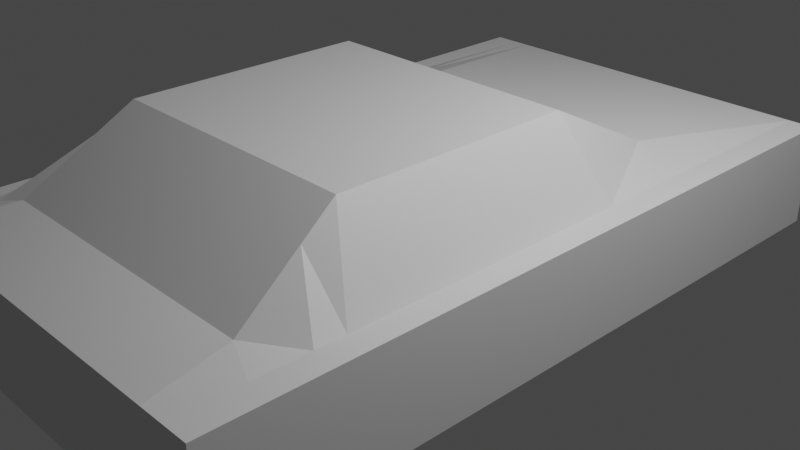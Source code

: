 # Source: mahcar1.blend  (saved by Blender 3.3.6; exported with 4.5.12 LTS)
import bpy
from mathutils import Matrix  # noqa: F401  (used for matrix-valued properties, if any)

bpy.ops.wm.read_factory_settings(use_empty=True)
scene = bpy.context.scene
scene.name = 'Scene'

# ---- collections
col_collection = bpy.data.collections.new('Collection'); scene.collection.children.link(col_collection)

# ---- materials (node trees are filled in below, after node groups)
mat_material = bpy.data.materials.new('Material')
mat_material.alpha_threshold = 0.0
mat_material.use_transparent_shadow = False
mat_material.roughness = 0.5
mat_material.line_color = (0.0, 0.0, 0.0, 1.0)

# ---- material node trees
mat_material.use_nodes = True; mat_material.node_tree.nodes.clear()
_N = mat_material.node_tree.nodes; _L = mat_material.node_tree.links
n0 = _N.new('ShaderNodeOutputMaterial'); n0.name = 'Material Output'; n0.location = (300, 300)
n1 = _N.new('ShaderNodeBsdfPrincipled'); n1.name = 'Principled BSDF'; n1.location = (10, 300)
n1.distribution = 'GGX'
n1.subsurface_method = 'RANDOM_WALK_SKIN'
n1.inputs[3].default_value = 1.45
n1.inputs[27].default_value = (0.0, 0.0, 0.0, 1.0)
n1.inputs[28].default_value = 1.0
_L.new(n1.outputs[0], n0.inputs[0])
n0.is_active_output = True

# ---- world
world_world = bpy.data.worlds.new('World'); scene.world = world_world
world_world.use_nodes = True; world_world.node_tree.nodes.clear()
_N = world_world.node_tree.nodes; _L = world_world.node_tree.links
n0 = _N.new('ShaderNodeOutputWorld'); n0.name = 'World Output'; n0.location = (300, 300)
n1 = _N.new('ShaderNodeBackground'); n1.name = 'Background'; n1.location = (10, 300)
n1.inputs[0].default_value = (0.05088, 0.05088, 0.05088, 1.0)
_L.new(n1.outputs[0], n0.inputs[0])
n0.is_active_output = True
world_world.color = (0.05088, 0.05088, 0.05088)
world_world.use_sun_shadow = False
world_world.sun_shadow_jitter_overblur = 0.0

# ---- cameras
cam_camera = bpy.data.cameras.new('Camera')
cam_camera.clip_end = 100.0
cam_camera.ortho_scale = 7.314

# ---- lights
light_light = bpy.data.lights.new('Light', 'POINT')
light_light.transmission_factor = 0.0
light_light.energy = 1000.0
light_light.shadow_soft_size = 0.1
light_light.shadow_maximum_resolution = 0.006
light_light.use_absolute_resolution = True

# ---- meshes
me_cube = bpy.data.meshes.new('Cube')
me_cube.from_pydata([(1.0, 1.0, 1.0), (1.0, 1.0, -1.0), (1.0, -1.0, 1.0), (1.0, -1.0, -1.0), (-1.0, 1.0, 1.0), (-1.0, 1.0, -1.0), (-1.0, -1.0, 1.0), (-1.0, -1.0, -1.0), (-1.0, 0.6, -1.0), (-1.0, 0.2, -1.0), (-1.0, -0.2, -1.0), (-1.0, -0.6, -1.0), (1.0, 0.6, 1.0), (1.0, 0.2, 1.0), (1.0, -0.2, 1.0), (1.0, -0.6, 1.0), (-1.0, -0.6, 1.0), (-1.0, -0.2, 1.0), (-1.0, 0.2, 1.0), (-1.0, 0.6, 1.0), (1.0, -0.6, -1.0), (1.0, -0.2, -1.0), (1.0, 0.2, -1.0), (1.0, 0.6, -1.0), (0.8774, 1.0, -1.0), (0.8774, -1.0, 1.0), (0.8774, -1.0, -1.0), (0.8774, 1.0, 1.0), (0.8774, 0.6, -1.0), (0.8774, 0.2, -1.0), (0.8774, -0.2, -1.0), (0.8774, -0.6, -1.0), (0.8774, 0.6, 1.0), (0.8774, 0.2, 1.0), (0.8774, -0.2, 1.0), (0.8774, -0.6, 1.0), (0.7545, 1.0, -1.0), (0.7545, -1.0, 1.0), (0.7545, 0.6, -1.0), (0.7545, 0.2, -1.0), (0.7545, -0.2, -1.0), (0.7545, -0.6, -1.0), (0.7545, -1.0, -1.0), (0.7545, 1.0, 1.0), (0.6238, 0.4987, 1.268), (0.6238, 0.1662, 2.461), (0.6238, -0.1662, 2.461), (0.6238, -0.4987, 2.461), (-0.898, 1.0, -1.0), (-0.898, -1.0, 1.0), (-0.898, 0.6, -1.0), (-0.898, 0.2, -1.0), (-0.898, -0.2, -1.0), (-0.898, -0.6, -1.0), (-0.898, -1.0, -1.0), (-0.898, 1.0, 1.0), (-0.898, 0.6, 1.0), (-0.898, 0.2, 1.0), (-0.898, -0.2, 1.0), (-0.898, -0.6, 1.0), (-0.7938, -1.0, -1.0), (-0.7938, 1.0, 1.0), (-0.6631, 0.4987, 1.268), (-0.6631, 0.1662, 2.461), (-0.6631, -0.1662, 2.461), (-0.6631, -0.4987, 2.461), (-0.7938, 1.0, -1.0), (-0.7938, -1.0, 1.0), (-0.7938, 0.6, -1.0), (-0.7938, 0.2, -1.0), (-0.7938, -0.2, -1.0), (-0.7938, -0.6, -1.0), (0.6009, -1.0, -1.0), (0.6009, 1.0, 1.0), (0.4961, 0.4987, 1.268), (0.4961, 0.1662, 2.461), (0.4961, -0.1662, 2.461), (0.4961, -0.4987, 2.461), (0.6009, 1.0, -1.0), (0.6009, -1.0, 1.0), (0.6009, 0.6, -1.0), (0.6009, 0.2, -1.0), (0.6009, -0.2, -1.0), (0.6009, -0.6, -1.0), (-0.6564, 1.0, -1.0), (-0.6564, -1.0, 1.0), (-0.6564, 0.6, -1.0), (-0.6564, 0.2, -1.0), (-0.6564, -0.2, -1.0), (-0.6564, -0.6, -1.0), (-0.6564, -1.0, -1.0), (-0.6564, 1.0, 1.0), (-0.5489, 0.4987, 1.268), (-0.5489, 0.1662, 2.461), (-0.5489, -0.1662, 2.461), (-0.5489, -0.4987, 2.461), (-1.0, -0.8271, -1.0), (1.0, -0.8271, 1.0), (-1.0, -0.8271, 1.0), (1.0, -0.8271, -1.0), (0.8774, -0.8271, -1.0), (0.8774, -0.8271, 1.0), (0.7545, -0.8271, -1.0), (0.698, -0.7833, 1.149), (-0.898, -0.8271, -1.0), (-0.898, -0.8271, 1.0), (-0.7373, -0.7833, 1.149), (-0.7938, -0.8271, -1.0), (0.5556, -0.7833, 1.149), (0.6009, -0.8271, -1.0), (-0.6564, -0.8271, -1.0), (-0.61, -0.7833, 1.149), (-0.8654, 1.0, -1.0), (-0.8654, -1.0, 1.0), (-0.8654, 0.6, -1.0), (-0.8654, 0.2, -1.0), (-0.8654, -0.2, -1.0), (-0.8654, -0.6, -1.0), (-0.8654, -1.0, -1.0), (-0.8654, 1.0, 1.0), (-0.8245, 0.5683, 1.084), (-0.8245, 0.1894, 1.457), (-0.8245, -0.1894, 1.457), (-0.8245, -0.5683, 1.457), (-0.8654, -0.8271, -1.0), (-0.8477, -0.8134, 1.047), (-1.0, -0.6807, 1.0), (1.0, -0.6807, -1.0), (-1.0, -0.6807, -1.0), (1.0, -0.6807, 1.0), (0.8774, -0.6807, -1.0), (0.8774, -0.6807, 1.0), (0.7545, -0.6807, -1.0), (0.6502, -0.5998, 1.995), (-0.898, -0.6807, -1.0), (-0.898, -0.6807, 1.0), (-0.6894, -0.5998, 1.995), (-0.7938, -0.6807, -1.0), (0.5173, -0.5998, 1.995), (0.6009, -0.6807, -1.0), (-0.6564, -0.6807, -1.0), (-0.5706, -0.5998, 1.995), (-0.8327, -0.6553, 1.311), (-0.8654, -0.6807, -1.0)], [], [(105, 98, 6, 49), (54, 49, 6, 7), (8, 19, 4, 5), (100, 99, 3, 26), (99, 97, 2, 3), (24, 27, 0, 1), (1, 0, 12, 23), (23, 12, 13, 22), (22, 13, 14, 21), (21, 14, 15, 20), (24, 1, 23, 28), (28, 23, 22, 29), (29, 22, 21, 30), (30, 21, 20, 31), (128, 126, 16, 11), (11, 16, 17, 10), (10, 17, 18, 9), (9, 18, 19, 8), (55, 4, 19, 56), (56, 19, 18, 57), (57, 18, 17, 58), (58, 17, 16, 59), (14, 34, 35, 15), (13, 33, 34, 14), (12, 32, 33, 13), (0, 27, 32, 12), (40, 30, 31, 41), (39, 29, 30, 40), (38, 28, 29, 39), (36, 24, 28, 38), (36, 43, 27, 24), (102, 100, 26, 42), (3, 2, 25, 26), (97, 101, 25, 2), (109, 102, 42, 72), (78, 73, 43, 36), (78, 36, 38, 80), (80, 38, 39, 81), (81, 39, 40, 82), (82, 40, 41, 83), (34, 46, 47, 35), (33, 45, 46, 34), (32, 44, 45, 33), (27, 43, 44, 32), (26, 25, 37, 42), (101, 103, 37, 25), (10, 52, 53, 11), (9, 51, 52, 10), (8, 50, 51, 9), (5, 48, 50, 8), (5, 4, 55, 48), (96, 104, 54, 7), (122, 58, 59, 123), (121, 57, 58, 122), (120, 56, 57, 121), (119, 55, 56, 120), (118, 113, 49, 54), (125, 105, 49, 113), (111, 106, 67, 85), (90, 85, 67, 60), (91, 61, 62, 92), (92, 62, 63, 93), (93, 63, 64, 94), (94, 64, 65, 95), (116, 70, 71, 117), (115, 69, 70, 116), (114, 68, 69, 115), (112, 66, 68, 114), (112, 119, 61, 66), (124, 107, 60, 118), (46, 76, 77, 47), (45, 75, 76, 46), (44, 74, 75, 45), (43, 73, 74, 44), (42, 37, 79, 72), (103, 108, 79, 37), (88, 82, 83, 89), (87, 81, 82, 88), (86, 80, 81, 87), (84, 78, 80, 86), (84, 91, 73, 78), (110, 109, 72, 90), (107, 110, 90, 60), (66, 61, 91, 84), (66, 84, 86, 68), (68, 86, 87, 69), (69, 87, 88, 70), (70, 88, 89, 71), (76, 94, 95, 77), (75, 93, 94, 76), (74, 92, 93, 75), (73, 91, 92, 74), (72, 79, 85, 90), (108, 111, 85, 79), (138, 141, 111, 108), (137, 140, 110, 107), (140, 139, 109, 110), (133, 138, 108, 103), (143, 137, 107, 124), (141, 136, 106, 111), (142, 135, 105, 125), (128, 134, 104, 96), (131, 133, 103, 101), (139, 132, 102, 109), (129, 131, 101, 97), (132, 130, 100, 102), (7, 6, 98, 96), (127, 129, 97, 99), (130, 127, 99, 100), (135, 126, 98, 105), (136, 142, 125, 106), (134, 143, 124, 104), (104, 124, 118, 54), (48, 55, 119, 112), (48, 112, 114, 50), (50, 114, 115, 51), (51, 115, 116, 52), (52, 116, 117, 53), (106, 125, 113, 67), (60, 67, 113, 118), (61, 119, 120, 62), (62, 120, 121, 63), (63, 121, 122, 64), (64, 122, 123, 65), (53, 117, 143, 134), (65, 123, 142, 136), (59, 16, 126, 135), (31, 20, 127, 130), (20, 15, 129, 127), (41, 31, 130, 132), (15, 35, 131, 129), (83, 41, 132, 139), (35, 47, 133, 131), (11, 53, 134, 128), (123, 59, 135, 142), (95, 65, 136, 141), (117, 71, 137, 143), (47, 77, 138, 133), (89, 83, 139, 140), (71, 89, 140, 137), (77, 95, 141, 138), (96, 98, 126, 128)])
_uv = me_cube.uv_layers.new(name='UVMap')
_uv.uv.foreach_set('vector', [0.8623, 0.7284, 0.875, 0.7284, 0.875, 0.75, 0.8623, 0.75, 0.375, 0.9873, 0.625, 0.9873, 0.625, 1.0, 0.375, 1.0, 0.375, 0.2, 0.625, 0.2, 0.625, 0.25, 0.375, 0.25, 0.3597, 0.7284, 0.375, 0.7284, 0.375, 0.75, 0.3597, 0.75, 0.375, 0.7284, 0.625, 0.7284, 0.625, 0.75, 0.375, 0.75, 0.375, 0.4847, 0.625, 0.4847, 0.625, 0.5, 0.375, 0.5, 0.375, 0.5, 0.625, 0.5, 0.625, 0.55, 0.375, 0.55, 0.375, 0.55, 0.625, 0.55, 0.625, 0.6, 0.375, 0.6, 0.375, 0.6, 0.625, 0.6, 0.625, 0.65, 0.375, 0.65, 0.375, 0.65, 0.625, 0.65, 0.625, 0.7, 0.375, 0.7, 0.3597, 0.5, 0.375, 0.5, 0.375, 0.55, 0.3597, 0.55, 0.3597, 0.55, 0.375, 0.55, 0.375, 0.6, 0.3597, 0.6, 0.3597, 0.6, 0.375, 0.6, 0.375, 0.65, 0.3597, 0.65, 0.3597, 0.65, 0.375, 0.65, 0.375, 0.7, 0.3597, 0.7, 0.375, 0.03991, 0.625, 0.03991, 0.625, 0.05, 0.375, 0.05, 0.375, 0.05, 0.625, 0.05, 0.625, 0.1, 0.375, 0.1, 0.375, 0.1, 0.625, 0.1, 0.625, 0.15, 0.375, 0.15, 0.375, 0.15, 0.625, 0.15, 0.625, 0.2, 0.375, 0.2, 0.8623, 0.5, 0.875, 0.5, 0.875, 0.55, 0.8623, 0.55, 0.8623, 0.55, 0.875, 0.55, 0.875, 0.6, 0.8623, 0.6, 0.8623, 0.6, 0.875, 0.6, 0.875, 0.65, 0.8623, 0.65, 0.8623, 0.65, 0.875, 0.65, 0.875, 0.7, 0.8623, 0.7, 0.625, 0.65, 0.6403, 0.65, 0.6403, 0.7, 0.625, 0.7, 0.625, 0.6, 0.6403, 0.6, 0.6403, 0.65, 0.625, 0.65, 0.625, 0.55, 0.6403, 0.55, 0.6403, 0.6, 0.625, 0.6, 0.625, 0.5, 0.6403, 0.5, 0.6403, 0.55, 0.625, 0.55, 0.3443, 0.65, 0.3597, 0.65, 0.3597, 0.7, 0.3443, 0.7, 0.3443, 0.6, 0.3597, 0.6, 0.3597, 0.65, 0.3443, 0.65, 0.3443, 0.55, 0.3597, 0.55, 0.3597, 0.6, 0.3443, 0.6, 0.3443, 0.5, 0.3597, 0.5, 0.3597, 0.55, 0.3443, 0.55, 0.375, 0.4693, 0.625, 0.4693, 0.625, 0.4847, 0.375, 0.4847, 0.3443, 0.7284, 0.3597, 0.7284, 0.3597, 0.75, 0.3443, 0.75, 0.375, 0.75, 0.625, 0.75, 0.625, 0.7653, 0.375, 0.7653, 0.625, 0.7284, 0.6403, 0.7284, 0.6403, 0.75, 0.625, 0.75, 0.3251, 0.7284, 0.3443, 0.7284, 0.3443, 0.75, 0.3251, 0.75, 0.375, 0.4501, 0.625, 0.4501, 0.625, 0.4693, 0.375, 0.4693, 0.3251, 0.5, 0.3443, 0.5, 0.3443, 0.55, 0.3251, 0.55, 0.3251, 0.55, 0.3443, 0.55, 0.3443, 0.6, 0.3251, 0.6, 0.3251, 0.6, 0.3443, 0.6, 0.3443, 0.65, 0.3251, 0.65, 0.3251, 0.65, 0.3443, 0.65, 0.3443, 0.7, 0.3251, 0.7, 0.6403, 0.65, 0.6557, 0.65, 0.6557, 0.7, 0.6403, 0.7, 0.6403, 0.6, 0.6557, 0.6, 0.6557, 0.65, 0.6403, 0.65, 0.6403, 0.55, 0.6557, 0.55, 0.6557, 0.6, 0.6403, 0.6, 0.6403, 0.5, 0.6557, 0.5, 0.6557, 0.55, 0.6403, 0.55, 0.375, 0.7653, 0.625, 0.7653, 0.625, 0.7807, 0.375, 0.7807, 0.6403, 0.7284, 0.6557, 0.7284, 0.6557, 0.75, 0.6403, 0.75, 0.125, 0.65, 0.1377, 0.65, 0.1377, 0.7, 0.125, 0.7, 0.125, 0.6, 0.1377, 0.6, 0.1377, 0.65, 0.125, 0.65, 0.125, 0.55, 0.1377, 0.55, 0.1377, 0.6, 0.125, 0.6, 0.125, 0.5, 0.1377, 0.5, 0.1377, 0.55, 0.125, 0.55, 0.375, 0.25, 0.625, 0.25, 0.625, 0.2627, 0.375, 0.2627, 0.125, 0.7284, 0.1377, 0.7284, 0.1377, 0.75, 0.125, 0.75, 0.8582, 0.65, 0.8623, 0.65, 0.8623, 0.7, 0.8582, 0.7, 0.8582, 0.6, 0.8623, 0.6, 0.8623, 0.65, 0.8582, 0.65, 0.8582, 0.55, 0.8623, 0.55, 0.8623, 0.6, 0.8582, 0.6, 0.8582, 0.5, 0.8623, 0.5, 0.8623, 0.55, 0.8582, 0.55, 0.375, 0.9832, 0.625, 0.9832, 0.625, 0.9873, 0.375, 0.9873, 0.8582, 0.7284, 0.8623, 0.7284, 0.8623, 0.75, 0.8582, 0.75, 0.8321, 0.7284, 0.8492, 0.7284, 0.8492, 0.75, 0.8321, 0.75, 0.375, 0.9571, 0.625, 0.9571, 0.625, 0.9742, 0.375, 0.9742, 0.8321, 0.5, 0.8492, 0.5, 0.8492, 0.55, 0.8321, 0.55, 0.8321, 0.55, 0.8492, 0.55, 0.8492, 0.6, 0.8321, 0.6, 0.8321, 0.6, 0.8492, 0.6, 0.8492, 0.65, 0.8321, 0.65, 0.8321, 0.65, 0.8492, 0.65, 0.8492, 0.7, 0.8321, 0.7, 0.1418, 0.65, 0.1508, 0.65, 0.1508, 0.7, 0.1418, 0.7, 0.1418, 0.6, 0.1508, 0.6, 0.1508, 0.65, 0.1418, 0.65, 0.1418, 0.55, 0.1508, 0.55, 0.1508, 0.6, 0.1418, 0.6, 0.1418, 0.5, 0.1508, 0.5, 0.1508, 0.55, 0.1418, 0.55, 0.375, 0.2668, 0.625, 0.2668, 0.625, 0.2758, 0.375, 0.2758, 0.1418, 0.7284, 0.1508, 0.7284, 0.1508, 0.75, 0.1418, 0.75, 0.6557, 0.65, 0.6749, 0.65, 0.6749, 0.7, 0.6557, 0.7, 0.6557, 0.6, 0.6749, 0.6, 0.6749, 0.65, 0.6557, 0.65, 0.6557, 0.55, 0.6749, 0.55, 0.6749, 0.6, 0.6557, 0.6, 0.6557, 0.5, 0.6749, 0.5, 0.6749, 0.55, 0.6557, 0.55, 0.375, 0.7807, 0.625, 0.7807, 0.625, 0.7999, 0.375, 0.7999, 0.6557, 0.7284, 0.6749, 0.7284, 0.6749, 0.75, 0.6557, 0.75, 0.1679, 0.65, 0.3251, 0.65, 0.3251, 0.7, 0.1679, 0.7, 0.1679, 0.6, 0.3251, 0.6, 0.3251, 0.65, 0.1679, 0.65, 0.1679, 0.55, 0.3251, 0.55, 0.3251, 0.6, 0.1679, 0.6, 0.1679, 0.5, 0.3251, 0.5, 0.3251, 0.55, 0.1679, 0.55, 0.375, 0.2929, 0.625, 0.2929, 0.625, 0.4501, 0.375, 0.4501, 0.1679, 0.7284, 0.3251, 0.7284, 0.3251, 0.75, 0.1679, 0.75, 0.1508, 0.7284, 0.1679, 0.7284, 0.1679, 0.75, 0.1508, 0.75, 0.375, 0.2758, 0.625, 0.2758, 0.625, 0.2929, 0.375, 0.2929, 0.1508, 0.5, 0.1679, 0.5, 0.1679, 0.55, 0.1508, 0.55, 0.1508, 0.55, 0.1679, 0.55, 0.1679, 0.6, 0.1508, 0.6, 0.1508, 0.6, 0.1679, 0.6, 0.1679, 0.65, 0.1508, 0.65, 0.1508, 0.65, 0.1679, 0.65, 0.1679, 0.7, 0.1508, 0.7, 0.6749, 0.65, 0.8321, 0.65, 0.8321, 0.7, 0.6749, 0.7, 0.6749, 0.6, 0.8321, 0.6, 0.8321, 0.65, 0.6749, 0.65, 0.6749, 0.55, 0.8321, 0.55, 0.8321, 0.6, 0.6749, 0.6, 0.6749, 0.5, 0.8321, 0.5, 0.8321, 0.55, 0.6749, 0.55, 0.375, 0.7999, 0.625, 0.7999, 0.625, 0.9571, 0.375, 0.9571, 0.6749, 0.7284, 0.8321, 0.7284, 0.8321, 0.75, 0.6749, 0.75, 0.6749, 0.7101, 0.8321, 0.7101, 0.8321, 0.7284, 0.6749, 0.7284, 0.1508, 0.7101, 0.1679, 0.7101, 0.1679, 0.7284, 0.1508, 0.7284, 0.1679, 0.7101, 0.3251, 0.7101, 0.3251, 0.7284, 0.1679, 0.7284, 0.6557, 0.7101, 0.6749, 0.7101, 0.6749, 0.7284, 0.6557, 0.7284, 0.1418, 0.7101, 0.1508, 0.7101, 0.1508, 0.7284, 0.1418, 0.7284, 0.8321, 0.7101, 0.8492, 0.7101, 0.8492, 0.7284, 0.8321, 0.7284, 0.8582, 0.7101, 0.8623, 0.7101, 0.8623, 0.7284, 0.8582, 0.7284, 0.125, 0.7101, 0.1377, 0.7101, 0.1377, 0.7284, 0.125, 0.7284, 0.6403, 0.7101, 0.6557, 0.7101, 0.6557, 0.7284, 0.6403, 0.7284, 0.3251, 0.7101, 0.3443, 0.7101, 0.3443, 0.7284, 0.3251, 0.7284, 0.625, 0.7101, 0.6403, 0.7101, 0.6403, 0.7284, 0.625, 0.7284, 0.3443, 0.7101, 0.3597, 0.7101, 0.3597, 0.7284, 0.3443, 0.7284, 0.375, 0.0, 0.625, 0.0, 0.625, 0.02161, 0.375, 0.02161, 0.375, 0.7101, 0.625, 0.7101, 0.625, 0.7284, 0.375, 0.7284, 0.3597, 0.7101, 0.375, 0.7101, 0.375, 0.7284, 0.3597, 0.7284, 0.8623, 0.7101, 0.875, 0.7101, 0.875, 0.7284, 0.8623, 0.7284, 0.8492, 0.7101, 0.8582, 0.7101, 0.8582, 0.7284, 0.8492, 0.7284, 0.1377, 0.7101, 0.1418, 0.7101, 0.1418, 0.7284, 0.1377, 0.7284, 0.1377, 0.7284, 0.1418, 0.7284, 0.1418, 0.75, 0.1377, 0.75, 0.375, 0.2627, 0.625, 0.2627, 0.625, 0.2668, 0.375, 0.2668, 0.1377, 0.5, 0.1418, 0.5, 0.1418, 0.55, 0.1377, 0.55, 0.1377, 0.55, 0.1418, 0.55, 0.1418, 0.6, 0.1377, 0.6, 0.1377, 0.6, 0.1418, 0.6, 0.1418, 0.65, 0.1377, 0.65, 0.1377, 0.65, 0.1418, 0.65, 0.1418, 0.7, 0.1377, 0.7, 0.8492, 0.7284, 0.8582, 0.7284, 0.8582, 0.75, 0.8492, 0.75, 0.375, 0.9742, 0.625, 0.9742, 0.625, 0.9832, 0.375, 0.9832, 0.8492, 0.5, 0.8582, 0.5, 0.8582, 0.55, 0.8492, 0.55, 0.8492, 0.55, 0.8582, 0.55, 0.8582, 0.6, 0.8492, 0.6, 0.8492, 0.6, 0.8582, 0.6, 0.8582, 0.65, 0.8492, 0.65, 0.8492, 0.65, 0.8582, 0.65, 0.8582, 0.7, 0.8492, 0.7, 0.1377, 0.7, 0.1418, 0.7, 0.1418, 0.7101, 0.1377, 0.7101, 0.8492, 0.7, 0.8582, 0.7, 0.8582, 0.7101, 0.8492, 0.7101, 0.8623, 0.7, 0.875, 0.7, 0.875, 0.7101, 0.8623, 0.7101, 0.3597, 0.7, 0.375, 0.7, 0.375, 0.7101, 0.3597, 0.7101, 0.375, 0.7, 0.625, 0.7, 0.625, 0.7101, 0.375, 0.7101, 0.3443, 0.7, 0.3597, 0.7, 0.3597, 0.7101, 0.3443, 0.7101, 0.625, 0.7, 0.6403, 0.7, 0.6403, 0.7101, 0.625, 0.7101, 0.3251, 0.7, 0.3443, 0.7, 0.3443, 0.7101, 0.3251, 0.7101, 0.6403, 0.7, 0.6557, 0.7, 0.6557, 0.7101, 0.6403, 0.7101, 0.125, 0.7, 0.1377, 0.7, 0.1377, 0.7101, 0.125, 0.7101, 0.8582, 0.7, 0.8623, 0.7, 0.8623, 0.7101, 0.8582, 0.7101, 0.8321, 0.7, 0.8492, 0.7, 0.8492, 0.7101, 0.8321, 0.7101, 0.1418, 0.7, 0.1508, 0.7, 0.1508, 0.7101, 0.1418, 0.7101, 0.6557, 0.7, 0.6749, 0.7, 0.6749, 0.7101, 0.6557, 0.7101, 0.1679, 0.7, 0.3251, 0.7, 0.3251, 0.7101, 0.1679, 0.7101, 0.1508, 0.7, 0.1679, 0.7, 0.1679, 0.7101, 0.1508, 0.7101, 0.6749, 0.7, 0.8321, 0.7, 0.8321, 0.7101, 0.6749, 0.7101, 0.375, 0.02161, 0.625, 0.02161, 0.625, 0.03991, 0.375, 0.03991])
me_cube.materials.append(mat_material)
me_cube.use_mirror_vertex_groups = False
me_cube.update()

# ---- objects
ob_cube = bpy.data.objects.new('Cube', me_cube)
ob_light = bpy.data.objects.new('Light', light_light)
ob_camera = bpy.data.objects.new('Camera', cam_camera)

# ---- transforms, parenting, visibility, modifiers, constraints
ob_cube.location = (0.0, 0.0, 0.0)
ob_cube.scale = (2.268, 4.0, 0.5625)
ob_cube.lock_rotations_4d = False
ob_cube.empty_display_type = 'ARROWS'
ob_cube.lineart.crease_threshold = 0.0
ob_light.location = (4.076, 1.005, 5.904)
ob_light.rotation_euler = (0.6503, 0.05522, 1.866)
ob_light.lock_rotations_4d = False
ob_light.empty_display_type = 'ARROWS'
ob_light.color = (0.0, 0.0, 0.0, 0.0)
ob_light.lineart.crease_threshold = 0.0
ob_camera.location = (7.359, -6.926, 4.958)
ob_camera.rotation_euler = (1.109, 0.0, 0.8149)
ob_camera.lock_rotations_4d = False
ob_camera.empty_display_type = 'ARROWS'
ob_camera.color = (0.0, 0.0, 0.0, 0.0)
ob_camera.display_type = 'WIRE'
ob_camera.lineart.crease_threshold = 0.0

# ---- collection membership
col_collection.objects.link(ob_cube)
col_collection.objects.link(ob_light)
col_collection.objects.link(ob_camera)

# ---- scene / render settings (as saved in the file)
scene.camera = ob_camera
scene.frame_start = 1; scene.frame_end = 250; scene.frame_set(1)
scene.render.engine = 'BLENDER_EEVEE_NEXT'
scene.cycles.sampling_pattern = 'TABULATED_SOBOL'
scene.cycles.use_light_tree = False
scene.view_settings.view_transform = 'Filmic'
bpy.context.view_layer.update()
